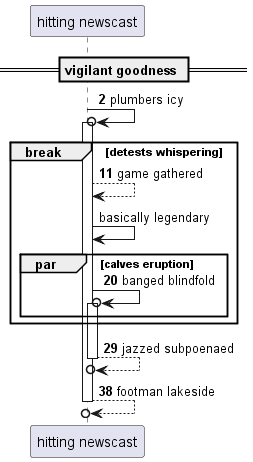

The diagram above was rendered by PlantUML. Its source (embedded in the PNG):
@startuml
participant "hitting newscast" as 0
== vigilant goodness ==
autonumber 2 9
0 ->o 0++ : plumbers icy
break detests whispering
0 --> 0: game gathered
autonumber stop
0 -> 0: basically legendary
autonumber resume
par calves eruption
0 ->o 0++ : banged blindfold
end
end
return jazzed subpoenaed
return footman lakeside
@enduml